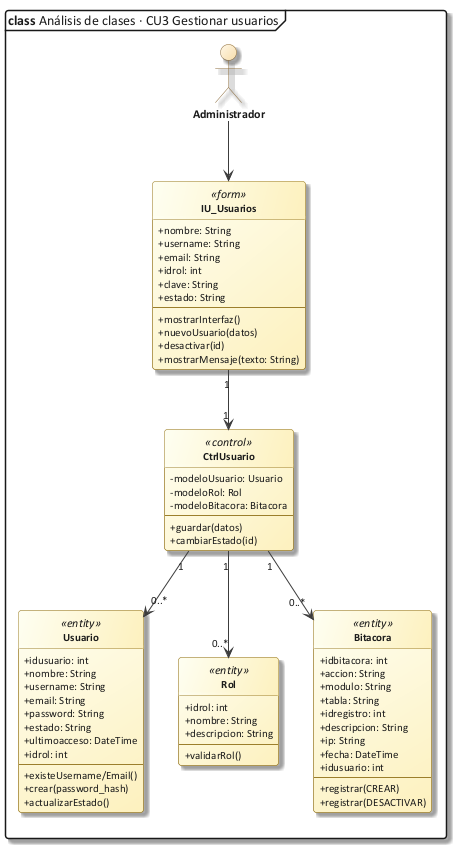

The diagram above was rendered by PlantUML. Its source (embedded in the PNG):
@startuml 28_clase_cu03
!include C:/Users/Sergio Estaca Paco/Desktop/HeadSalud/Docs/diagramas/estilo_ea.iuml
mainframe **class** Análisis de clases · CU3 Gestionar usuarios
allowmixing
hide circle
skinparam classAttributeIconSize 0
actor "Administrador" as ADM
class "IU_Usuarios" as IU <<form>> {
  + nombre: String
  + username: String
  + email: String
  + idrol: int
  + clave: String
  + estado: String
  --
  + mostrarInterfaz()
  + nuevoUsuario(datos)
  + desactivar(id)
  + mostrarMensaje(texto: String)
}
class "CtrlUsuario" as C <<control>> {
  - modeloUsuario: Usuario
  - modeloRol: Rol
  - modeloBitacora: Bitacora
  --
  + guardar(datos)
  + cambiarEstado(id)
}
class "Usuario" as U <<entity>> {
  + idusuario: int
  + nombre: String
  + username: String
  + email: String
  + password: String
  + estado: String
  + ultimoacceso: DateTime
  + idrol: int
  --
  + existeUsername/Email()
  + crear(password_hash)
  + actualizarEstado()
}
class "Rol" as R <<entity>> {
  + idrol: int
  + nombre: String
  + descripcion: String
  --
  + validarRol()
}
class "Bitacora" as B <<entity>> {
  + idbitacora: int
  + accion: String
  + modulo: String
  + tabla: String
  + idregistro: int
  + descripcion: String
  + ip: String
  + fecha: DateTime
  + idusuario: int
  --
  + registrar(CREAR)
  + registrar(DESACTIVAR)
}
ADM --> IU
IU "1" --> "1" C
C "1" --> "0..*" U
C "1" --> "0..*" R
C "1" --> "0..*" B
@enduml